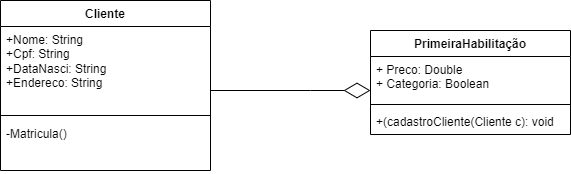

The diagram above was exported from draw.io. Its source (the exported page's mxGraphModel, read from the mxfile embedded in the PNG):
<mxGraphModel dx="880" dy="1603" grid="1" gridSize="10" guides="1" tooltips="1" connect="1" arrows="1" fold="1" page="1" pageScale="1" pageWidth="827" pageHeight="1169" background="#FFFFFF" math="0" shadow="0">
  <root>
    <mxCell id="0" />
    <mxCell id="1" parent="0" />
    <mxCell id="Vn-vxP7ypiellwng8yfB-37" value="PrimeiraHabilitação" style="swimlane;fontStyle=1;align=center;verticalAlign=top;childLayout=stackLayout;horizontal=1;startSize=26;horizontalStack=0;resizeParent=1;resizeParentMax=0;resizeLast=0;collapsible=1;marginBottom=0;whiteSpace=wrap;html=1;" parent="1" vertex="1">
      <mxGeometry x="530" y="-50" width="200" height="104" as="geometry" />
    </mxCell>
    <mxCell id="Vn-vxP7ypiellwng8yfB-38" value="+ Preco: Double&lt;br&gt;+ Categoria: Boolean&amp;nbsp;" style="text;strokeColor=none;fillColor=none;align=left;verticalAlign=top;spacingLeft=4;spacingRight=4;overflow=hidden;rotatable=0;points=[[0,0.5],[1,0.5]];portConstraint=eastwest;whiteSpace=wrap;html=1;" parent="Vn-vxP7ypiellwng8yfB-37" vertex="1">
      <mxGeometry y="26" width="200" height="44" as="geometry" />
    </mxCell>
    <mxCell id="Vn-vxP7ypiellwng8yfB-39" value="" style="line;strokeWidth=1;fillColor=none;align=left;verticalAlign=middle;spacingTop=-1;spacingLeft=3;spacingRight=3;rotatable=0;labelPosition=right;points=[];portConstraint=eastwest;strokeColor=inherit;" parent="Vn-vxP7ypiellwng8yfB-37" vertex="1">
      <mxGeometry y="70" width="200" height="8" as="geometry" />
    </mxCell>
    <mxCell id="Vn-vxP7ypiellwng8yfB-40" value="+(cadastroCliente(Cliente c): void" style="text;strokeColor=none;fillColor=none;align=left;verticalAlign=top;spacingLeft=4;spacingRight=4;overflow=hidden;rotatable=0;points=[[0,0.5],[1,0.5]];portConstraint=eastwest;whiteSpace=wrap;html=1;" parent="Vn-vxP7ypiellwng8yfB-37" vertex="1">
      <mxGeometry y="78" width="200" height="26" as="geometry" />
    </mxCell>
    <mxCell id="icsebZjaExZYbZ1fMxSP-8" value="Cliente" style="swimlane;fontStyle=1;align=center;verticalAlign=top;childLayout=stackLayout;horizontal=1;startSize=26;horizontalStack=0;resizeParent=1;resizeParentMax=0;resizeLast=0;collapsible=1;marginBottom=0;whiteSpace=wrap;html=1;" vertex="1" parent="1">
      <mxGeometry x="160" y="-80" width="210" height="170" as="geometry" />
    </mxCell>
    <mxCell id="icsebZjaExZYbZ1fMxSP-9" value="+Nome: String&lt;br&gt;+Cpf: String&lt;br&gt;+DataNasci: String&lt;br&gt;+Endereco: String&lt;br&gt;" style="text;strokeColor=none;fillColor=none;align=left;verticalAlign=top;spacingLeft=4;spacingRight=4;overflow=hidden;rotatable=0;points=[[0,0.5],[1,0.5]];portConstraint=eastwest;whiteSpace=wrap;html=1;" vertex="1" parent="icsebZjaExZYbZ1fMxSP-8">
      <mxGeometry y="26" width="210" height="84" as="geometry" />
    </mxCell>
    <mxCell id="icsebZjaExZYbZ1fMxSP-10" value="" style="line;strokeWidth=1;fillColor=none;align=left;verticalAlign=middle;spacingTop=-1;spacingLeft=3;spacingRight=3;rotatable=0;labelPosition=right;points=[];portConstraint=eastwest;strokeColor=inherit;" vertex="1" parent="icsebZjaExZYbZ1fMxSP-8">
      <mxGeometry y="110" width="210" height="10" as="geometry" />
    </mxCell>
    <mxCell id="icsebZjaExZYbZ1fMxSP-11" value="-Matricula()&lt;br&gt;&lt;br&gt;" style="text;strokeColor=none;fillColor=none;align=left;verticalAlign=top;spacingLeft=4;spacingRight=4;overflow=hidden;rotatable=0;points=[[0,0.5],[1,0.5]];portConstraint=eastwest;whiteSpace=wrap;html=1;" vertex="1" parent="icsebZjaExZYbZ1fMxSP-8">
      <mxGeometry y="120" width="210" height="50" as="geometry" />
    </mxCell>
    <mxCell id="icsebZjaExZYbZ1fMxSP-14" value="" style="endArrow=diamondThin;endFill=0;endSize=24;html=1;rounded=0;" edge="1" parent="1">
      <mxGeometry width="160" relative="1" as="geometry">
        <mxPoint x="370" y="10" as="sourcePoint" />
        <mxPoint x="530" y="10" as="targetPoint" />
        <Array as="points">
          <mxPoint x="470" y="10" />
        </Array>
      </mxGeometry>
    </mxCell>
  </root>
</mxGraphModel>